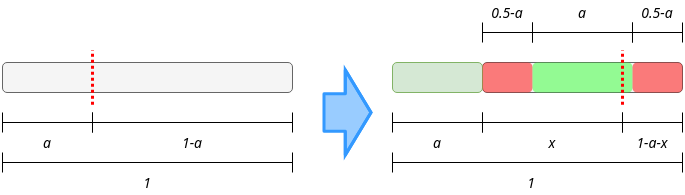

The diagram above was exported from draw.io. Its source (the exported page's mxGraphModel, read from the mxfile embedded in the PNG):
<mxGraphModel dx="813" dy="427" grid="1" gridSize="10" guides="1" tooltips="1" connect="1" arrows="1" fold="1" page="1" pageScale="1" pageWidth="827" pageHeight="1169" math="0" shadow="0">
  <root>
    <mxCell id="0" />
    <mxCell id="1" parent="0" />
    <mxCell id="D0bxUpKm7YQyFrOIwGKZ-1" value="" style="rounded=1;whiteSpace=wrap;html=1;fillColor=#f5f5f5;strokeColor=#666666;fontColor=#333333;" vertex="1" parent="1">
      <mxGeometry x="30" y="210" width="290" height="30" as="geometry" />
    </mxCell>
    <mxCell id="D0bxUpKm7YQyFrOIwGKZ-2" value="" style="endArrow=none;dashed=1;html=1;strokeWidth=3;strokeColor=#FF0000;dashPattern=1 1;" edge="1" parent="1">
      <mxGeometry width="50" height="50" relative="1" as="geometry">
        <mxPoint x="120" y="252.25" as="sourcePoint" />
        <mxPoint x="120" y="197.75" as="targetPoint" />
      </mxGeometry>
    </mxCell>
    <mxCell id="D0bxUpKm7YQyFrOIwGKZ-3" value="" style="shape=crossbar;whiteSpace=wrap;html=1;rounded=1;" vertex="1" parent="1">
      <mxGeometry x="30" y="260" width="90" height="20" as="geometry" />
    </mxCell>
    <mxCell id="D0bxUpKm7YQyFrOIwGKZ-4" value="" style="shape=crossbar;whiteSpace=wrap;html=1;rounded=1;" vertex="1" parent="1">
      <mxGeometry x="120" y="260" width="200" height="20" as="geometry" />
    </mxCell>
    <mxCell id="D0bxUpKm7YQyFrOIwGKZ-5" value="a" style="text;html=1;strokeColor=none;fillColor=none;align=center;verticalAlign=middle;whiteSpace=wrap;rounded=0;fontSize=14;fontStyle=2;fontFamily=Tahoma;" vertex="1" parent="1">
      <mxGeometry x="55" y="280" width="40" height="20" as="geometry" />
    </mxCell>
    <mxCell id="D0bxUpKm7YQyFrOIwGKZ-6" value="1-a" style="text;html=1;strokeColor=none;fillColor=none;align=center;verticalAlign=middle;whiteSpace=wrap;rounded=0;fontSize=14;fontStyle=2;fontFamily=Tahoma;" vertex="1" parent="1">
      <mxGeometry x="200" y="280" width="40" height="20" as="geometry" />
    </mxCell>
    <mxCell id="D0bxUpKm7YQyFrOIwGKZ-7" value="" style="shape=crossbar;whiteSpace=wrap;html=1;rounded=1;" vertex="1" parent="1">
      <mxGeometry x="30" y="300" width="290" height="20" as="geometry" />
    </mxCell>
    <mxCell id="D0bxUpKm7YQyFrOIwGKZ-8" value="1" style="text;html=1;strokeColor=none;fillColor=none;align=center;verticalAlign=middle;whiteSpace=wrap;rounded=0;fontSize=14;fontStyle=2;fontFamily=Tahoma;" vertex="1" parent="1">
      <mxGeometry x="155" y="320" width="40" height="20" as="geometry" />
    </mxCell>
    <mxCell id="D0bxUpKm7YQyFrOIwGKZ-11" value="" style="rounded=1;whiteSpace=wrap;html=1;fillColor=#f5f5f5;strokeColor=#666666;fontColor=#333333;" vertex="1" parent="1">
      <mxGeometry x="510" y="210" width="200" height="30" as="geometry" />
    </mxCell>
    <mxCell id="D0bxUpKm7YQyFrOIwGKZ-13" value="" style="shape=crossbar;whiteSpace=wrap;html=1;rounded=1;" vertex="1" parent="1">
      <mxGeometry x="420" y="260" width="90" height="20" as="geometry" />
    </mxCell>
    <mxCell id="D0bxUpKm7YQyFrOIwGKZ-14" value="" style="shape=crossbar;whiteSpace=wrap;html=1;rounded=1;" vertex="1" parent="1">
      <mxGeometry x="510" y="260" width="140" height="20" as="geometry" />
    </mxCell>
    <mxCell id="D0bxUpKm7YQyFrOIwGKZ-15" value="a" style="text;html=1;strokeColor=none;fillColor=none;align=center;verticalAlign=middle;whiteSpace=wrap;rounded=0;fontSize=14;fontStyle=2;fontFamily=Tahoma;" vertex="1" parent="1">
      <mxGeometry x="445" y="280" width="40" height="20" as="geometry" />
    </mxCell>
    <mxCell id="D0bxUpKm7YQyFrOIwGKZ-16" value="x" style="text;html=1;strokeColor=none;fillColor=none;align=center;verticalAlign=middle;whiteSpace=wrap;rounded=0;fontSize=14;fontStyle=2;fontFamily=Tahoma;" vertex="1" parent="1">
      <mxGeometry x="560" y="280" width="40" height="20" as="geometry" />
    </mxCell>
    <mxCell id="D0bxUpKm7YQyFrOIwGKZ-17" value="" style="shape=crossbar;whiteSpace=wrap;html=1;rounded=1;" vertex="1" parent="1">
      <mxGeometry x="420" y="300" width="290" height="20" as="geometry" />
    </mxCell>
    <mxCell id="D0bxUpKm7YQyFrOIwGKZ-18" value="1" style="text;html=1;strokeColor=none;fillColor=none;align=center;verticalAlign=middle;whiteSpace=wrap;rounded=0;fontSize=14;fontStyle=2;fontFamily=Tahoma;" vertex="1" parent="1">
      <mxGeometry x="539" y="320" width="40" height="20" as="geometry" />
    </mxCell>
    <mxCell id="D0bxUpKm7YQyFrOIwGKZ-19" value="" style="rounded=1;whiteSpace=wrap;html=1;fillColor=#d5e8d4;strokeColor=#82b366;" vertex="1" parent="1">
      <mxGeometry x="420" y="210" width="90" height="30" as="geometry" />
    </mxCell>
    <mxCell id="D0bxUpKm7YQyFrOIwGKZ-21" value="" style="shape=crossbar;whiteSpace=wrap;html=1;rounded=1;" vertex="1" parent="1">
      <mxGeometry x="650" y="260" width="60" height="20" as="geometry" />
    </mxCell>
    <mxCell id="D0bxUpKm7YQyFrOIwGKZ-22" value="1-a-x" style="text;html=1;strokeColor=none;fillColor=none;align=center;verticalAlign=middle;whiteSpace=wrap;rounded=0;fontSize=14;fontStyle=2;fontFamily=Tahoma;" vertex="1" parent="1">
      <mxGeometry x="660" y="280" width="40" height="20" as="geometry" />
    </mxCell>
    <mxCell id="D0bxUpKm7YQyFrOIwGKZ-23" value="" style="shape=flexArrow;endArrow=classic;html=1;strokeColor=#3399FF;strokeWidth=3;fontFamily=Tahoma;fontSize=14;endWidth=44.57142857142857;endSize=7.571428571428571;width=35.42857142857143;fillColor=#99CCFF;" edge="1" parent="1">
      <mxGeometry width="50" height="50" relative="1" as="geometry">
        <mxPoint x="350" y="260" as="sourcePoint" />
        <mxPoint x="400" y="260" as="targetPoint" />
        <Array as="points">
          <mxPoint x="370" y="260" />
        </Array>
      </mxGeometry>
    </mxCell>
    <mxCell id="D0bxUpKm7YQyFrOIwGKZ-25" value="" style="rounded=1;whiteSpace=wrap;html=1;fontFamily=Tahoma;fontSize=14;fillColor=#FF0000;strokeColor=none;opacity=50;" vertex="1" parent="1">
      <mxGeometry x="510" y="210" width="50" height="30" as="geometry" />
    </mxCell>
    <mxCell id="D0bxUpKm7YQyFrOIwGKZ-26" value="" style="rounded=1;whiteSpace=wrap;html=1;fontFamily=Tahoma;fontSize=14;fillColor=#33FF33;strokeColor=none;opacity=50;" vertex="1" parent="1">
      <mxGeometry x="560" y="210" width="100" height="30" as="geometry" />
    </mxCell>
    <mxCell id="D0bxUpKm7YQyFrOIwGKZ-12" value="" style="endArrow=none;dashed=1;html=1;strokeWidth=3;strokeColor=#FF0000;dashPattern=1 1;" edge="1" parent="1">
      <mxGeometry width="50" height="50" relative="1" as="geometry">
        <mxPoint x="650" y="252.25" as="sourcePoint" />
        <mxPoint x="650" y="197.75" as="targetPoint" />
      </mxGeometry>
    </mxCell>
    <mxCell id="D0bxUpKm7YQyFrOIwGKZ-27" value="" style="rounded=1;whiteSpace=wrap;html=1;fontFamily=Tahoma;fontSize=14;fillColor=#FF0000;strokeColor=none;opacity=50;" vertex="1" parent="1">
      <mxGeometry x="660" y="210" width="50" height="30" as="geometry" />
    </mxCell>
    <mxCell id="D0bxUpKm7YQyFrOIwGKZ-28" value="" style="shape=crossbar;whiteSpace=wrap;html=1;rounded=1;" vertex="1" parent="1">
      <mxGeometry x="560" y="170" width="100" height="20" as="geometry" />
    </mxCell>
    <mxCell id="D0bxUpKm7YQyFrOIwGKZ-29" value="" style="shape=crossbar;whiteSpace=wrap;html=1;rounded=1;" vertex="1" parent="1">
      <mxGeometry x="660" y="170" width="50" height="20" as="geometry" />
    </mxCell>
    <mxCell id="D0bxUpKm7YQyFrOIwGKZ-30" value="" style="shape=crossbar;whiteSpace=wrap;html=1;rounded=1;" vertex="1" parent="1">
      <mxGeometry x="510" y="170" width="50" height="20" as="geometry" />
    </mxCell>
    <mxCell id="D0bxUpKm7YQyFrOIwGKZ-31" value="0.5-a" style="text;html=1;strokeColor=none;fillColor=none;align=center;verticalAlign=middle;whiteSpace=wrap;rounded=0;fontSize=14;fontStyle=2;fontFamily=Tahoma;" vertex="1" parent="1">
      <mxGeometry x="515" y="150" width="40" height="20" as="geometry" />
    </mxCell>
    <mxCell id="D0bxUpKm7YQyFrOIwGKZ-32" value="a" style="text;html=1;strokeColor=none;fillColor=none;align=center;verticalAlign=middle;whiteSpace=wrap;rounded=0;fontSize=14;fontStyle=2;fontFamily=Tahoma;" vertex="1" parent="1">
      <mxGeometry x="590" y="150" width="40" height="20" as="geometry" />
    </mxCell>
    <mxCell id="D0bxUpKm7YQyFrOIwGKZ-33" value="0.5-a" style="text;html=1;strokeColor=none;fillColor=none;align=center;verticalAlign=middle;whiteSpace=wrap;rounded=0;fontSize=14;fontStyle=2;fontFamily=Tahoma;" vertex="1" parent="1">
      <mxGeometry x="665" y="150" width="40" height="20" as="geometry" />
    </mxCell>
  </root>
</mxGraphModel>